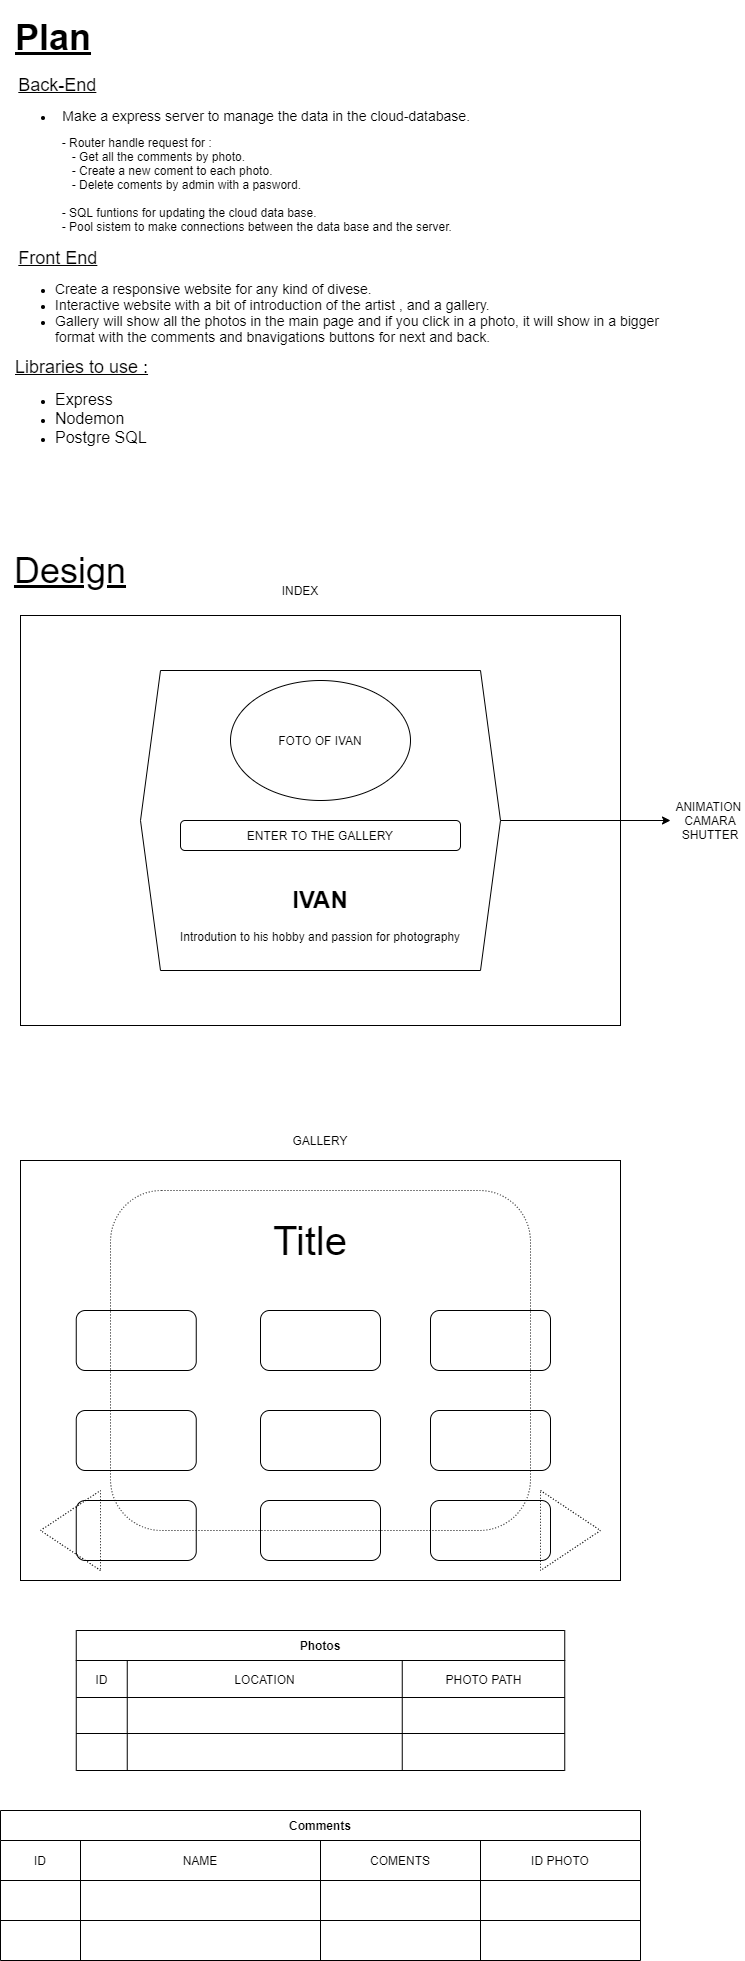

The diagram above was exported from draw.io. Its source (the exported page's mxGraphModel, read from the mxfile embedded in the PNG):
<mxGraphModel dx="883" dy="573" grid="1" gridSize="10" guides="1" tooltips="1" connect="1" arrows="1" fold="1" page="1" pageScale="1" pageWidth="850" pageHeight="1100" math="0" shadow="0">
  <root>
    <mxCell id="0" />
    <mxCell id="1" parent="0" />
    <mxCell id="5" value="" style="rounded=0;whiteSpace=wrap;html=1;" parent="1" vertex="1">
      <mxGeometry x="90" y="635" width="600" height="410" as="geometry" />
    </mxCell>
    <mxCell id="12" style="edgeStyle=none;html=1;" parent="1" source="10" edge="1">
      <mxGeometry relative="1" as="geometry">
        <mxPoint x="740" y="840" as="targetPoint" />
      </mxGeometry>
    </mxCell>
    <mxCell id="10" value="" style="shape=hexagon;perimeter=hexagonPerimeter2;whiteSpace=wrap;html=1;fixedSize=1;" parent="1" vertex="1">
      <mxGeometry x="210" y="690" width="360" height="300" as="geometry" />
    </mxCell>
    <mxCell id="2" value="&lt;h1&gt;&lt;font style=&quot;font-size: 36px&quot;&gt;&lt;u&gt;Plan&lt;/u&gt;&lt;/font&gt;&lt;/h1&gt;&lt;div&gt;&amp;nbsp;&lt;font style=&quot;font-size: 18px&quot;&gt;&lt;u&gt;Back-End&lt;/u&gt;&lt;/font&gt;&lt;/div&gt;&lt;div&gt;&lt;ul&gt;&lt;li&gt;&amp;nbsp;&lt;font style=&quot;font-size: 14px&quot;&gt;&amp;nbsp;Make a express server to manage the data in the cloud-database.&amp;nbsp;&lt;/font&gt;&amp;nbsp; &amp;nbsp;&lt;/li&gt;&lt;/ul&gt;&amp;nbsp; &amp;nbsp; &amp;nbsp; &amp;nbsp; &amp;nbsp; &amp;nbsp; &amp;nbsp; - Router handle request for :&lt;/div&gt;&lt;div&gt;&amp;nbsp; &amp;nbsp; &amp;nbsp; &amp;nbsp; &amp;nbsp; &amp;nbsp; &amp;nbsp; &amp;nbsp; &amp;nbsp;- Get all the comments by photo.&lt;/div&gt;&lt;div&gt;&amp;nbsp; &amp;nbsp; &amp;nbsp; &amp;nbsp; &amp;nbsp; &amp;nbsp; &amp;nbsp; &amp;nbsp; &amp;nbsp;- Create a new coment to each photo.&lt;/div&gt;&lt;div&gt;&amp;nbsp; &amp;nbsp; &amp;nbsp; &amp;nbsp; &amp;nbsp; &amp;nbsp; &amp;nbsp; &amp;nbsp; &amp;nbsp;- Delete coments by admin with a pasword.&lt;/div&gt;&lt;div&gt;&lt;br&gt;&lt;/div&gt;&lt;div&gt;&amp;nbsp; &amp;nbsp; &amp;nbsp; &amp;nbsp; &amp;nbsp; &amp;nbsp; &amp;nbsp; - SQL funtions for updating the cloud data base.&lt;/div&gt;&lt;div&gt;&amp;nbsp; &amp;nbsp; &amp;nbsp; &amp;nbsp; &amp;nbsp; &amp;nbsp; &amp;nbsp; - Pool sistem to make connections between the data base and the server.&lt;/div&gt;&lt;div&gt;&lt;br&gt;&lt;/div&gt;&lt;div&gt;&amp;nbsp;&lt;font style=&quot;font-size: 18px&quot;&gt;&lt;u&gt;Front End&lt;/u&gt;&lt;/font&gt;&lt;/div&gt;&lt;div&gt;&lt;ul&gt;&lt;li&gt;&lt;font style=&quot;font-size: 14px&quot;&gt;Create a responsive website for any kind of divese.&lt;/font&gt;&lt;/li&gt;&lt;li&gt;&lt;span style=&quot;font-size: 14px&quot;&gt;Interactive website with a bit of introduction of the artist , and a gallery.&lt;/span&gt;&lt;/li&gt;&lt;li&gt;&lt;span style=&quot;font-size: 14px&quot;&gt;Gallery will show all the photos in the main page and if you click in a photo, it will show in a bigger format with the comments and bnavigations buttons for next and back.&lt;/span&gt;&lt;/li&gt;&lt;/ul&gt;&lt;div&gt;&lt;u&gt;&lt;font style=&quot;font-size: 18px&quot;&gt;Libraries to use :&lt;/font&gt;&lt;/u&gt;&lt;/div&gt;&lt;/div&gt;&lt;div&gt;&lt;ul&gt;&lt;li&gt;&lt;font size=&quot;3&quot;&gt;Express&lt;/font&gt;&lt;/li&gt;&lt;li&gt;&lt;font size=&quot;3&quot;&gt;Nodemon&lt;/font&gt;&lt;/li&gt;&lt;li&gt;&lt;font size=&quot;3&quot;&gt;Postgre SQL&amp;nbsp; &amp;nbsp; &amp;nbsp;&amp;nbsp;&lt;/font&gt;&lt;/li&gt;&lt;/ul&gt;&lt;/div&gt;" style="text;html=1;strokeColor=none;fillColor=none;spacing=5;spacingTop=-20;whiteSpace=wrap;overflow=hidden;rounded=0;" parent="1" vertex="1">
      <mxGeometry x="80" y="30" width="670" height="500" as="geometry" />
    </mxCell>
    <mxCell id="3" value="&lt;font style=&quot;font-size: 36px&quot;&gt;&lt;u&gt;Design&lt;/u&gt;&lt;/font&gt;" style="text;html=1;strokeColor=none;fillColor=none;align=center;verticalAlign=middle;whiteSpace=wrap;rounded=0;" parent="1" vertex="1">
      <mxGeometry x="120" y="580" width="40" height="20" as="geometry" />
    </mxCell>
    <mxCell id="7" value="FOTO OF IVAN" style="ellipse;whiteSpace=wrap;html=1;" parent="1" vertex="1">
      <mxGeometry x="300" y="700" width="180" height="120" as="geometry" />
    </mxCell>
    <mxCell id="8" value="&lt;h1&gt;IVAN&lt;/h1&gt;&lt;p&gt;Introdution to his hobby and passion for photography&lt;/p&gt;" style="text;html=1;strokeColor=none;fillColor=none;spacing=5;spacingTop=-20;whiteSpace=wrap;overflow=hidden;rounded=0;align=center;" parent="1" vertex="1">
      <mxGeometry x="235" y="900" width="310" height="120" as="geometry" />
    </mxCell>
    <mxCell id="9" value="ENTER TO THE GALLERY" style="rounded=1;whiteSpace=wrap;html=1;" parent="1" vertex="1">
      <mxGeometry x="250" y="840" width="280" height="30" as="geometry" />
    </mxCell>
    <mxCell id="13" value="ANIMATION&amp;nbsp;&lt;br&gt;CAMARA&lt;br&gt;SHUTTER" style="text;html=1;strokeColor=none;fillColor=none;align=center;verticalAlign=middle;whiteSpace=wrap;rounded=0;" parent="1" vertex="1">
      <mxGeometry x="760" y="830" width="40" height="20" as="geometry" />
    </mxCell>
    <mxCell id="14" value="INDEX" style="text;html=1;strokeColor=none;fillColor=none;align=center;verticalAlign=middle;whiteSpace=wrap;rounded=0;" parent="1" vertex="1">
      <mxGeometry x="350" y="600" width="40" height="20" as="geometry" />
    </mxCell>
    <mxCell id="16" value="" style="rounded=0;whiteSpace=wrap;html=1;" parent="1" vertex="1">
      <mxGeometry x="90" y="1180" width="600" height="420" as="geometry" />
    </mxCell>
    <mxCell id="17" value="GALLERY" style="text;html=1;strokeColor=none;fillColor=none;align=center;verticalAlign=middle;whiteSpace=wrap;rounded=0;" parent="1" vertex="1">
      <mxGeometry x="370" y="1150" width="40" height="20" as="geometry" />
    </mxCell>
    <mxCell id="18" value="Photos" style="shape=table;startSize=30;container=1;collapsible=0;childLayout=tableLayout;fontStyle=1;align=center;pointerEvents=1;" parent="1" vertex="1">
      <mxGeometry x="145.75" y="1650" width="488.5" height="140" as="geometry" />
    </mxCell>
    <mxCell id="19" value="" style="shape=partialRectangle;html=1;whiteSpace=wrap;collapsible=0;dropTarget=0;pointerEvents=0;fillColor=none;top=0;left=0;bottom=0;right=0;points=[[0,0.5],[1,0.5]];portConstraint=eastwest;" parent="18" vertex="1">
      <mxGeometry y="30" width="488.5" height="37" as="geometry" />
    </mxCell>
    <mxCell id="20" value="ID" style="shape=partialRectangle;html=1;whiteSpace=wrap;connectable=0;fillColor=none;top=0;left=0;bottom=0;right=0;overflow=hidden;pointerEvents=1;" parent="19" vertex="1">
      <mxGeometry width="51" height="37" as="geometry" />
    </mxCell>
    <mxCell id="21" value="LOCATION" style="shape=partialRectangle;html=1;whiteSpace=wrap;connectable=0;fillColor=none;top=0;left=0;bottom=0;right=0;overflow=hidden;pointerEvents=1;" parent="19" vertex="1">
      <mxGeometry x="51" width="275" height="37" as="geometry" />
    </mxCell>
    <mxCell id="22" value="PHOTO PATH" style="shape=partialRectangle;html=1;whiteSpace=wrap;connectable=0;fillColor=none;top=0;left=0;bottom=0;right=0;overflow=hidden;pointerEvents=1;" parent="19" vertex="1">
      <mxGeometry x="326" width="163" height="37" as="geometry" />
    </mxCell>
    <mxCell id="23" value="" style="shape=partialRectangle;html=1;whiteSpace=wrap;collapsible=0;dropTarget=0;pointerEvents=0;fillColor=none;top=0;left=0;bottom=0;right=0;points=[[0,0.5],[1,0.5]];portConstraint=eastwest;" parent="18" vertex="1">
      <mxGeometry y="67" width="488.5" height="36" as="geometry" />
    </mxCell>
    <mxCell id="24" value="" style="shape=partialRectangle;html=1;whiteSpace=wrap;connectable=0;fillColor=none;top=0;left=0;bottom=0;right=0;overflow=hidden;pointerEvents=1;" parent="23" vertex="1">
      <mxGeometry width="51" height="36" as="geometry" />
    </mxCell>
    <mxCell id="25" value="" style="shape=partialRectangle;html=1;whiteSpace=wrap;connectable=0;fillColor=none;top=0;left=0;bottom=0;right=0;overflow=hidden;pointerEvents=1;" parent="23" vertex="1">
      <mxGeometry x="51" width="275" height="36" as="geometry" />
    </mxCell>
    <mxCell id="26" value="" style="shape=partialRectangle;html=1;whiteSpace=wrap;connectable=0;fillColor=none;top=0;left=0;bottom=0;right=0;overflow=hidden;pointerEvents=1;" parent="23" vertex="1">
      <mxGeometry x="326" width="163" height="36" as="geometry" />
    </mxCell>
    <mxCell id="27" value="" style="shape=partialRectangle;html=1;whiteSpace=wrap;collapsible=0;dropTarget=0;pointerEvents=0;fillColor=none;top=0;left=0;bottom=0;right=0;points=[[0,0.5],[1,0.5]];portConstraint=eastwest;" parent="18" vertex="1">
      <mxGeometry y="103" width="488.5" height="37" as="geometry" />
    </mxCell>
    <mxCell id="28" value="" style="shape=partialRectangle;html=1;whiteSpace=wrap;connectable=0;fillColor=none;top=0;left=0;bottom=0;right=0;overflow=hidden;pointerEvents=1;" parent="27" vertex="1">
      <mxGeometry width="51" height="37" as="geometry" />
    </mxCell>
    <mxCell id="29" value="" style="shape=partialRectangle;html=1;whiteSpace=wrap;connectable=0;fillColor=none;top=0;left=0;bottom=0;right=0;overflow=hidden;pointerEvents=1;" parent="27" vertex="1">
      <mxGeometry x="51" width="275" height="37" as="geometry" />
    </mxCell>
    <mxCell id="30" value="" style="shape=partialRectangle;html=1;whiteSpace=wrap;connectable=0;fillColor=none;top=0;left=0;bottom=0;right=0;overflow=hidden;pointerEvents=1;" parent="27" vertex="1">
      <mxGeometry x="326" width="163" height="37" as="geometry" />
    </mxCell>
    <mxCell id="35" value="Comments" style="shape=table;startSize=30;container=1;collapsible=0;childLayout=tableLayout;fontStyle=1;align=center;pointerEvents=1;" parent="1" vertex="1">
      <mxGeometry x="70" y="1830" width="640" height="150" as="geometry" />
    </mxCell>
    <mxCell id="36" value="" style="shape=partialRectangle;html=1;whiteSpace=wrap;collapsible=0;dropTarget=0;pointerEvents=0;fillColor=none;top=0;left=0;bottom=0;right=0;points=[[0,0.5],[1,0.5]];portConstraint=eastwest;" parent="35" vertex="1">
      <mxGeometry y="30" width="640" height="40" as="geometry" />
    </mxCell>
    <mxCell id="37" value="ID" style="shape=partialRectangle;html=1;whiteSpace=wrap;connectable=0;fillColor=none;top=0;left=0;bottom=0;right=0;overflow=hidden;pointerEvents=1;" parent="36" vertex="1">
      <mxGeometry width="80" height="40" as="geometry" />
    </mxCell>
    <mxCell id="38" value="NAME" style="shape=partialRectangle;html=1;whiteSpace=wrap;connectable=0;fillColor=none;top=0;left=0;bottom=0;right=0;overflow=hidden;pointerEvents=1;" parent="36" vertex="1">
      <mxGeometry x="80" width="240" height="40" as="geometry" />
    </mxCell>
    <mxCell id="39" value="COMENTS" style="shape=partialRectangle;html=1;whiteSpace=wrap;connectable=0;fillColor=none;top=0;left=0;bottom=0;right=0;overflow=hidden;pointerEvents=1;" parent="36" vertex="1">
      <mxGeometry x="320" width="160" height="40" as="geometry" />
    </mxCell>
    <mxCell id="48" value="ID PHOTO" style="shape=partialRectangle;html=1;whiteSpace=wrap;connectable=0;fillColor=none;top=0;left=0;bottom=0;right=0;overflow=hidden;pointerEvents=1;" parent="36" vertex="1">
      <mxGeometry x="480" width="160" height="40" as="geometry" />
    </mxCell>
    <mxCell id="40" value="" style="shape=partialRectangle;html=1;whiteSpace=wrap;collapsible=0;dropTarget=0;pointerEvents=0;fillColor=none;top=0;left=0;bottom=0;right=0;points=[[0,0.5],[1,0.5]];portConstraint=eastwest;" parent="35" vertex="1">
      <mxGeometry y="70" width="640" height="40" as="geometry" />
    </mxCell>
    <mxCell id="41" value="" style="shape=partialRectangle;html=1;whiteSpace=wrap;connectable=0;fillColor=none;top=0;left=0;bottom=0;right=0;overflow=hidden;pointerEvents=1;" parent="40" vertex="1">
      <mxGeometry width="80" height="40" as="geometry" />
    </mxCell>
    <mxCell id="42" value="" style="shape=partialRectangle;html=1;whiteSpace=wrap;connectable=0;fillColor=none;top=0;left=0;bottom=0;right=0;overflow=hidden;pointerEvents=1;" parent="40" vertex="1">
      <mxGeometry x="80" width="240" height="40" as="geometry" />
    </mxCell>
    <mxCell id="43" value="" style="shape=partialRectangle;html=1;whiteSpace=wrap;connectable=0;fillColor=none;top=0;left=0;bottom=0;right=0;overflow=hidden;pointerEvents=1;" parent="40" vertex="1">
      <mxGeometry x="320" width="160" height="40" as="geometry" />
    </mxCell>
    <mxCell id="49" style="shape=partialRectangle;html=1;whiteSpace=wrap;connectable=0;fillColor=none;top=0;left=0;bottom=0;right=0;overflow=hidden;pointerEvents=1;" parent="40" vertex="1">
      <mxGeometry x="480" width="160" height="40" as="geometry" />
    </mxCell>
    <mxCell id="44" value="" style="shape=partialRectangle;html=1;whiteSpace=wrap;collapsible=0;dropTarget=0;pointerEvents=0;fillColor=none;top=0;left=0;bottom=0;right=0;points=[[0,0.5],[1,0.5]];portConstraint=eastwest;" parent="35" vertex="1">
      <mxGeometry y="110" width="640" height="40" as="geometry" />
    </mxCell>
    <mxCell id="45" value="" style="shape=partialRectangle;html=1;whiteSpace=wrap;connectable=0;fillColor=none;top=0;left=0;bottom=0;right=0;overflow=hidden;pointerEvents=1;" parent="44" vertex="1">
      <mxGeometry width="80" height="40" as="geometry" />
    </mxCell>
    <mxCell id="46" value="" style="shape=partialRectangle;html=1;whiteSpace=wrap;connectable=0;fillColor=none;top=0;left=0;bottom=0;right=0;overflow=hidden;pointerEvents=1;" parent="44" vertex="1">
      <mxGeometry x="80" width="240" height="40" as="geometry" />
    </mxCell>
    <mxCell id="47" value="" style="shape=partialRectangle;html=1;whiteSpace=wrap;connectable=0;fillColor=none;top=0;left=0;bottom=0;right=0;overflow=hidden;pointerEvents=1;" parent="44" vertex="1">
      <mxGeometry x="320" width="160" height="40" as="geometry" />
    </mxCell>
    <mxCell id="50" style="shape=partialRectangle;html=1;whiteSpace=wrap;connectable=0;fillColor=none;top=0;left=0;bottom=0;right=0;overflow=hidden;pointerEvents=1;" parent="44" vertex="1">
      <mxGeometry x="480" width="160" height="40" as="geometry" />
    </mxCell>
    <mxCell id="51" value="" style="rounded=1;whiteSpace=wrap;html=1;" vertex="1" parent="1">
      <mxGeometry x="145.75" y="1330" width="120" height="60" as="geometry" />
    </mxCell>
    <mxCell id="52" value="" style="rounded=1;whiteSpace=wrap;html=1;" vertex="1" parent="1">
      <mxGeometry x="330" y="1330" width="120" height="60" as="geometry" />
    </mxCell>
    <mxCell id="53" value="" style="rounded=1;whiteSpace=wrap;html=1;" vertex="1" parent="1">
      <mxGeometry x="500" y="1330" width="120" height="60" as="geometry" />
    </mxCell>
    <mxCell id="55" value="" style="rounded=1;whiteSpace=wrap;html=1;" vertex="1" parent="1">
      <mxGeometry x="330" y="1430" width="120" height="60" as="geometry" />
    </mxCell>
    <mxCell id="56" value="" style="rounded=1;whiteSpace=wrap;html=1;" vertex="1" parent="1">
      <mxGeometry x="145.75" y="1430" width="120" height="60" as="geometry" />
    </mxCell>
    <mxCell id="57" value="" style="rounded=1;whiteSpace=wrap;html=1;" vertex="1" parent="1">
      <mxGeometry x="500" y="1430" width="120" height="60" as="geometry" />
    </mxCell>
    <mxCell id="58" value="" style="rounded=1;whiteSpace=wrap;html=1;" vertex="1" parent="1">
      <mxGeometry x="330" y="1520" width="120" height="60" as="geometry" />
    </mxCell>
    <mxCell id="59" value="" style="rounded=1;whiteSpace=wrap;html=1;" vertex="1" parent="1">
      <mxGeometry x="145.75" y="1520" width="120" height="60" as="geometry" />
    </mxCell>
    <mxCell id="60" value="" style="rounded=1;whiteSpace=wrap;html=1;" vertex="1" parent="1">
      <mxGeometry x="500" y="1520" width="120" height="60" as="geometry" />
    </mxCell>
    <mxCell id="64" value="&lt;font style=&quot;font-size: 40px&quot;&gt;Title&lt;/font&gt;" style="text;html=1;strokeColor=none;fillColor=none;align=center;verticalAlign=middle;whiteSpace=wrap;rounded=0;" vertex="1" parent="1">
      <mxGeometry x="360" y="1250" width="40" height="20" as="geometry" />
    </mxCell>
    <mxCell id="65" value="" style="rounded=1;whiteSpace=wrap;html=1;dashed=1;dashPattern=1 2;fillColor=none;" vertex="1" parent="1">
      <mxGeometry x="180" y="1210" width="420" height="340" as="geometry" />
    </mxCell>
    <mxCell id="67" value="" style="triangle;whiteSpace=wrap;html=1;dashed=1;dashPattern=1 2;fillColor=none;" vertex="1" parent="1">
      <mxGeometry x="610" y="1510" width="60" height="80" as="geometry" />
    </mxCell>
    <mxCell id="68" value="" style="triangle;whiteSpace=wrap;html=1;dashed=1;dashPattern=1 2;fillColor=none;rotation=-180;" vertex="1" parent="1">
      <mxGeometry x="110" y="1510" width="60" height="80" as="geometry" />
    </mxCell>
  </root>
</mxGraphModel>